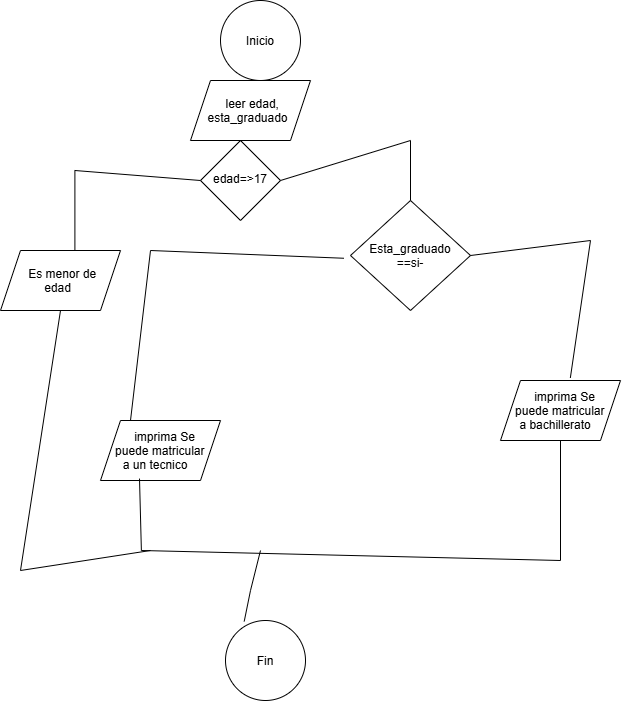

The diagram above was exported from draw.io. Its source (the exported page's mxGraphModel, read from the mxfile embedded in the PNG):
<mxGraphModel dx="1322" dy="517" grid="1" gridSize="10" guides="1" tooltips="1" connect="1" arrows="1" fold="1" page="1" pageScale="1" pageWidth="850" pageHeight="1100" math="0" shadow="0">
  <root>
    <mxCell id="0" />
    <mxCell id="1" parent="0" />
    <mxCell id="OS5xeVJUkO0KfBpz4yTB-1" parent="1" style="ellipse;whiteSpace=wrap;html=1;shapeInside=1;aspect=fixed;" value="Inicio" vertex="1">
      <mxGeometry height="80" width="80" x="340" y="30" as="geometry" />
    </mxCell>
    <mxCell id="OS5xeVJUkO0KfBpz4yTB-2" parent="1" style="rhombus;whiteSpace=wrap;html=1;shapeInside=1;" value="edad=&amp;gt;17" vertex="1">
      <mxGeometry height="80" width="80" x="320" y="170" as="geometry" />
    </mxCell>
    <mxCell id="OS5xeVJUkO0KfBpz4yTB-3" parent="1" style="rhombus;whiteSpace=wrap;html=1;shapeInside=1;" value="Esta_graduado ==si-" vertex="1">
      <mxGeometry height="110" width="120" x="470" y="230" as="geometry" />
    </mxCell>
    <mxCell id="OS5xeVJUkO0KfBpz4yTB-4" edge="1" parent="1" source="OS5xeVJUkO0KfBpz4yTB-7" style="endArrow=none;html=1;rounded=0;entryX=0;entryY=0.5;entryDx=0;entryDy=0;exitX=0.62;exitY=0.029;exitDx=0;exitDy=0;exitPerimeter=0;" target="OS5xeVJUkO0KfBpz4yTB-2" value="">
      <mxGeometry height="50" relative="1" width="50" x="0.575" as="geometry">
        <Array as="points">
          <mxPoint x="194.4" y="200" />
        </Array>
        <mxPoint x="280" y="220" as="sourcePoint" />
        <mxPoint x="330" y="170" as="targetPoint" />
      </mxGeometry>
    </mxCell>
    <mxCell id="OS5xeVJUkO0KfBpz4yTB-5" edge="1" parent="1" style="endArrow=none;html=1;rounded=0;entryX=1;entryY=0.5;entryDx=0;entryDy=0;" target="OS5xeVJUkO0KfBpz4yTB-2" value="">
      <mxGeometry height="50" relative="1" width="50" as="geometry">
        <Array as="points">
          <mxPoint x="530" y="170" />
        </Array>
        <mxPoint x="530" y="230" as="sourcePoint" />
        <mxPoint x="520" y="180" as="targetPoint" />
      </mxGeometry>
    </mxCell>
    <mxCell id="OS5xeVJUkO0KfBpz4yTB-7" parent="1" style="shape=parallelogram;perimeter=parallelogramPerimeter;whiteSpace=wrap;html=1;shapeInside=1;fixedSize=1;" value="Es menor de edad" vertex="1">
      <mxGeometry height="60" width="120" x="120" y="280" as="geometry" />
    </mxCell>
    <mxCell id="OS5xeVJUkO0KfBpz4yTB-8" parent="1" style="shape=parallelogram;perimeter=parallelogramPerimeter;whiteSpace=wrap;html=1;shapeInside=1;fixedSize=1;" value="imprima Se puede matricular a bachillerato" vertex="1">
      <mxGeometry height="60" width="120" x="620" y="410" as="geometry" />
    </mxCell>
    <mxCell id="OS5xeVJUkO0KfBpz4yTB-9" parent="1" style="shape=parallelogram;perimeter=parallelogramPerimeter;whiteSpace=wrap;html=1;shapeInside=1;fixedSize=1;" value="imprima Se puede matricular a un tecnico" vertex="1">
      <mxGeometry height="60" width="120" x="220" y="450" as="geometry" />
    </mxCell>
    <mxCell id="OS5xeVJUkO0KfBpz4yTB-11" edge="1" parent="1" source="OS5xeVJUkO0KfBpz4yTB-9" style="endArrow=none;html=1;rounded=0;entryX=-0.056;entryY=0.525;entryDx=0;entryDy=0;entryPerimeter=0;exitX=0.25;exitY=0;exitDx=0;exitDy=0;" target="OS5xeVJUkO0KfBpz4yTB-3" value="">
      <mxGeometry height="50" relative="1" width="50" x="0.2324" as="geometry">
        <Array as="points">
          <mxPoint x="270" y="280" />
        </Array>
        <mxPoint x="265" y="420" as="sourcePoint" />
        <mxPoint x="315" y="370" as="targetPoint" />
      </mxGeometry>
    </mxCell>
    <mxCell id="OS5xeVJUkO0KfBpz4yTB-13" edge="1" parent="1" source="OS5xeVJUkO0KfBpz4yTB-8" style="endArrow=none;html=1;rounded=0;entryX=1;entryY=0.5;entryDx=0;entryDy=0;exitX=0.582;exitY=-0.043;exitDx=0;exitDy=0;exitPerimeter=0;" target="OS5xeVJUkO0KfBpz4yTB-3" value="">
      <mxGeometry height="50" relative="1" width="50" x="-0.1178" as="geometry">
        <Array as="points">
          <mxPoint x="710" y="270" />
        </Array>
        <mxPoint x="515" y="400" as="sourcePoint" />
        <mxPoint x="565" y="350" as="targetPoint" />
      </mxGeometry>
    </mxCell>
    <mxCell id="OS5xeVJUkO0KfBpz4yTB-16" edge="1" parent="1" style="endArrow=none;html=1;rounded=0;entryX=0.5;entryY=1;entryDx=0;entryDy=0;exitX=0.401;exitY=0.968;exitDx=0;exitDy=0;exitPerimeter=0;" target="OS5xeVJUkO0KfBpz4yTB-8" value="">
      <mxGeometry height="50" relative="1" width="50" x="-0.2202" as="geometry">
        <Array as="points">
          <mxPoint x="260.88" y="580" />
          <mxPoint x="680" y="590" />
        </Array>
        <mxPoint x="258.9999999999999" y="508.0799999999999" as="sourcePoint" />
        <mxPoint x="580.8800000000002" y="499.9999999999999" as="targetPoint" />
      </mxGeometry>
    </mxCell>
    <mxCell id="OS5xeVJUkO0KfBpz4yTB-18" edge="1" parent="1" style="endArrow=none;html=1;rounded=0;entryX=0.5;entryY=1;entryDx=0;entryDy=0;" target="OS5xeVJUkO0KfBpz4yTB-7" value="">
      <mxGeometry height="50" relative="1" width="50" x="-0.3222" as="geometry">
        <Array as="points">
          <mxPoint x="140" y="600" />
        </Array>
        <mxPoint x="270" y="580" as="sourcePoint" />
        <mxPoint x="430" y="410" as="targetPoint" />
      </mxGeometry>
    </mxCell>
    <mxCell id="OS5xeVJUkO0KfBpz4yTB-19" parent="1" style="shape=parallelogram;perimeter=parallelogramPerimeter;whiteSpace=wrap;html=1;shapeInside=1;fixedSize=1;" value="leer edad, esta_graduado" vertex="1">
      <mxGeometry height="60" width="120" x="310" y="110" as="geometry" />
    </mxCell>
    <mxCell id="OS5xeVJUkO0KfBpz4yTB-20" parent="1" style="ellipse;whiteSpace=wrap;html=1;shapeInside=1;aspect=fixed;" value="Fin" vertex="1">
      <mxGeometry height="80" width="80" x="345" y="650" as="geometry" />
    </mxCell>
    <mxCell id="OS5xeVJUkO0KfBpz4yTB-21" edge="1" parent="1" style="endArrow=none;html=1;rounded=0;entryX=0.234;entryY=0.011;entryDx=0;entryDy=0;entryPerimeter=0;" target="OS5xeVJUkO0KfBpz4yTB-20" value="">
      <mxGeometry height="50" relative="1" width="50" x="-0.0104" as="geometry">
        <Array as="points">
          <mxPoint x="370" y="620" />
        </Array>
        <mxPoint x="380" y="580" as="sourcePoint" />
        <mxPoint x="430" y="530" as="targetPoint" />
      </mxGeometry>
    </mxCell>
  </root>
</mxGraphModel>